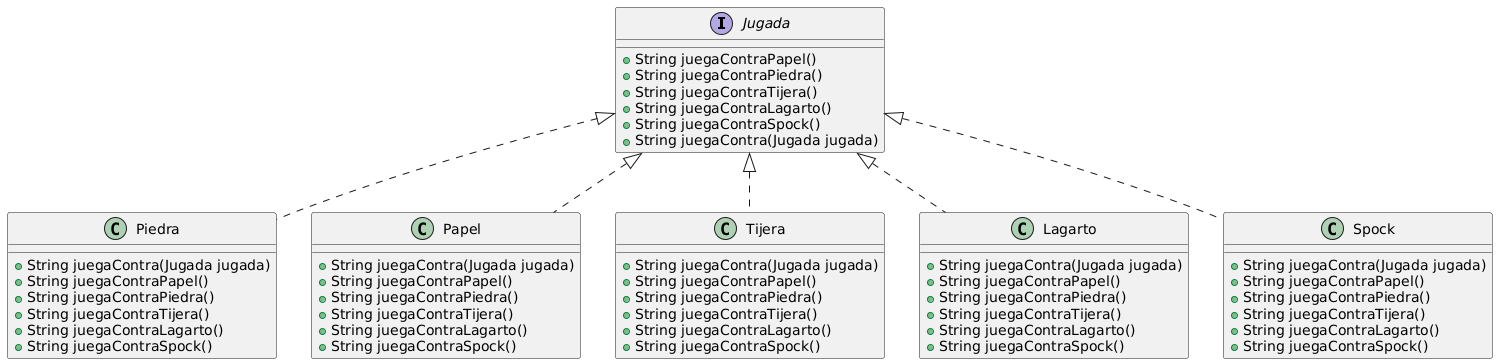

The diagram above was rendered by PlantUML. Its source (embedded in the PNG):
@startuml
interface Jugada {
    + String juegaContraPapel()
    + String juegaContraPiedra()
    + String juegaContraTijera()
    + String juegaContraLagarto()
    + String juegaContraSpock()
    + String juegaContra(Jugada jugada)
}

class Piedra {
    + String juegaContra(Jugada jugada)
    + String juegaContraPapel()
    + String juegaContraPiedra()
    + String juegaContraTijera()
    + String juegaContraLagarto()
    + String juegaContraSpock()
}

class Papel {
    + String juegaContra(Jugada jugada)
    + String juegaContraPapel()
    + String juegaContraPiedra()
    + String juegaContraTijera()
    + String juegaContraLagarto()
    + String juegaContraSpock()
}

class Tijera {
    + String juegaContra(Jugada jugada)
    + String juegaContraPapel()
    + String juegaContraPiedra()
    + String juegaContraTijera()
    + String juegaContraLagarto()
    + String juegaContraSpock()
}

class Lagarto {
    + String juegaContra(Jugada jugada)
    + String juegaContraPapel()
    + String juegaContraPiedra()
    + String juegaContraTijera()
    + String juegaContraLagarto()
    + String juegaContraSpock()
}

class Spock {
    + String juegaContra(Jugada jugada)
    + String juegaContraPapel()
    + String juegaContraPiedra()
    + String juegaContraTijera()
    + String juegaContraLagarto()
    + String juegaContraSpock()
}

Jugada <|.. Piedra
Jugada <|.. Papel
Jugada <|.. Tijera
Jugada <|.. Lagarto
Jugada <|.. Spock
@enduml